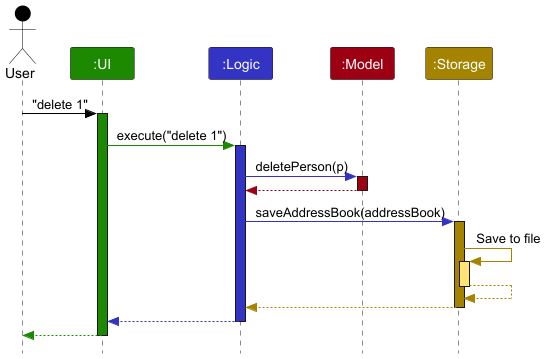

The diagram above was rendered by PlantUML. Its source (embedded in the PNG):
@startuml
!include style.puml
skinparam ArrowFontStyle plain
skinparam style strictuml

Actor User as user USER_COLOR
Participant ":UI" as ui UI_COLOR
Participant ":Logic" as logic LOGIC_COLOR
Participant ":Model" as model MODEL_COLOR
Participant ":Storage" as storage STORAGE_COLOR

user -[USER_COLOR]> ui : "delete 1"
activate ui UI_COLOR

ui -[UI_COLOR]> logic : execute("delete 1")
activate logic LOGIC_COLOR

logic -[LOGIC_COLOR]> model : deletePerson(p)
activate model MODEL_COLOR

model -[MODEL_COLOR]-> logic
deactivate model

logic -[LOGIC_COLOR]> storage : saveAddressBook(addressBook)
activate storage STORAGE_COLOR

storage -[STORAGE_COLOR]> storage : Save to file
activate storage STORAGE_COLOR_T1
storage --[STORAGE_COLOR]> storage
deactivate storage

storage --[STORAGE_COLOR]> logic
deactivate storage

logic --[LOGIC_COLOR]> ui
deactivate logic

ui--[UI_COLOR]> user
deactivate ui
@enduml